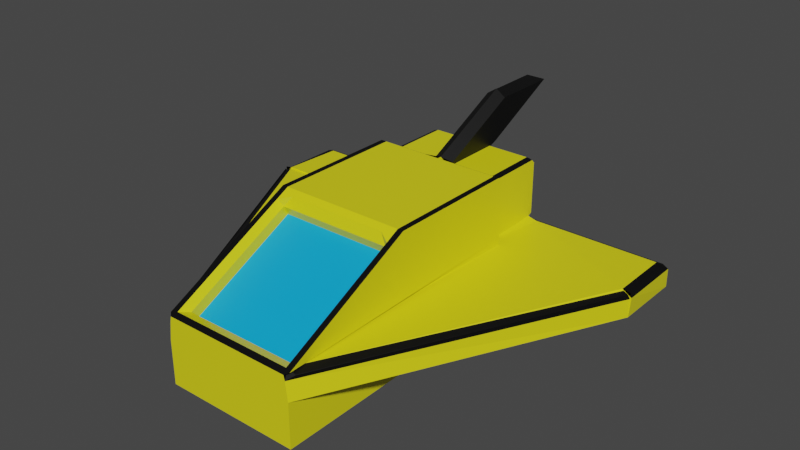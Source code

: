 # Source: player.blend  (saved by Blender 2.93.20; exported with 4.5.12 LTS)
import bpy
from mathutils import Matrix  # noqa: F401  (used for matrix-valued properties, if any)

bpy.ops.wm.read_factory_settings(use_empty=True)
scene = bpy.context.scene
scene.name = 'Scene'

# ---- collections
col_collection = bpy.data.collections.new('Collection'); scene.collection.children.link(col_collection)

# ---- materials (node trees are filled in below, after node groups)
mat_material = bpy.data.materials.new('Material')
mat_material.alpha_threshold = 0.0
mat_material.use_transparent_shadow = False
mat_material.line_color = (0.0, 0.0, 0.0, 1.0)
mat_material_001 = bpy.data.materials.new('Material.001')
mat_material_001.use_transparent_shadow = False
mat_material_002 = bpy.data.materials.new('Material.002')
mat_material_002.use_transparent_shadow = False

# ---- material node trees
mat_material.use_nodes = True; mat_material.node_tree.nodes.clear()
_N = mat_material.node_tree.nodes; _L = mat_material.node_tree.links
n0 = _N.new('ShaderNodeOutputMaterial'); n0.name = 'Material Output'; n0.location = (300, 300)
n1 = _N.new('ShaderNodeBsdfPrincipled'); n1.name = 'Principled BSDF'; n1.location = (10, 300)
n1.distribution = 'GGX'
n1.subsurface_method = 'BURLEY'
n1.inputs[0].default_value = (0.8, 0.7405, 0.009745, 1.0)
n1.inputs[2].default_value = 0.4
n1.inputs[3].default_value = 1.45
n1.inputs[27].default_value = (0.0, 0.0, 0.0, 1.0)
n1.inputs[28].default_value = 1.0
_L.new(n1.outputs[0], n0.inputs[0])
n0.is_active_output = True
mat_material_001.use_nodes = True; mat_material_001.node_tree.nodes.clear()
_N = mat_material_001.node_tree.nodes; _L = mat_material_001.node_tree.links
n0 = _N.new('ShaderNodeBsdfPrincipled'); n0.name = 'Principled BSDF'; n0.location = (10, 300)
n0.distribution = 'GGX'
n0.subsurface_method = 'BURLEY'
n0.inputs[0].default_value = (0.001336, 0.3772, 0.8, 1.0)
n0.inputs[3].default_value = 1.45
n0.inputs[27].default_value = (0.0, 0.0, 0.0, 1.0)
n0.inputs[28].default_value = 1.0
n1 = _N.new('ShaderNodeOutputMaterial'); n1.name = 'Material Output'; n1.location = (300, 300)
_L.new(n0.outputs[0], n1.inputs[0])
n1.is_active_output = True
mat_material_002.use_nodes = True; mat_material_002.node_tree.nodes.clear()
_N = mat_material_002.node_tree.nodes; _L = mat_material_002.node_tree.links
n0 = _N.new('ShaderNodeBsdfPrincipled'); n0.name = 'Principled BSDF'; n0.location = (10, 300)
n0.distribution = 'GGX'
n0.subsurface_method = 'BURLEY'
n0.inputs[0].default_value = (0.0, 0.0, 0.0, 1.0)
n0.inputs[3].default_value = 1.45
n0.inputs[27].default_value = (0.0, 0.0, 0.0, 1.0)
n0.inputs[28].default_value = 1.0
n1 = _N.new('ShaderNodeOutputMaterial'); n1.name = 'Material Output'; n1.location = (300, 300)
_L.new(n0.outputs[0], n1.inputs[0])
n1.is_active_output = True

# ---- world
world_world = bpy.data.worlds.new('World'); scene.world = world_world
world_world.use_nodes = True; world_world.node_tree.nodes.clear()
_N = world_world.node_tree.nodes; _L = world_world.node_tree.links
n0 = _N.new('ShaderNodeOutputWorld'); n0.name = 'World Output'; n0.location = (300, 300)
n1 = _N.new('ShaderNodeBackground'); n1.name = 'Background'; n1.location = (10, 300)
n1.inputs[0].default_value = (0.05088, 0.05088, 0.05088, 1.0)
_L.new(n1.outputs[0], n0.inputs[0])
n0.is_active_output = True
world_world.color = (0.05088, 0.05088, 0.05088)
world_world.use_sun_shadow = False
world_world.sun_shadow_jitter_overblur = 0.0

# ---- meshes
me_cube = bpy.data.meshes.new('Cube')
me_cube.from_pydata([(1.0, 1.0, -1.0), (1.0, -1.0, 1.0), (1.0, -3.0, -1.0), (-1.0, 1.0, -1.0), (-1.0, -1.0, 1.0), (-1.0, -3.0, -1.0), (1.0, 1.0, 0.0), (-1.0, 1.0, 0.0), (0.0, 1.0, -1.0), (0.0, -1.0, 1.0), (0.0, -3.0, -1.0), (0.0, -3.0, 0.0), (0.85, -3.0, -1.0), (0.85, 1.0, 0.0), (0.85, 1.0, -1.0), (0.85, -3.0, 0.0), (-0.85, 1.0, -1.0), (-0.85, -3.0, 0.0), (-0.85, -3.0, -1.0), (-0.85, 1.0, 0.0), (-1.0, -1.2, 0.9), (1.0, 1.0, 0.9), (1.0, -1.2, 0.9), (-1.0, 1.0, 0.9), (0.1478, 2.252, 1.526), (1.0, 1.0, -0.35), (1.0, -3.0, -0.35), (-1.0, 1.0, -0.35), (-1.0, -3.0, -0.35), (0.0, -3.0, -0.85), (0.0, 1.0, -0.85), (0.85, -3.0, -0.85), (0.85, 1.0, -0.85), (-0.85, 1.0, -0.85), (-0.85, -3.0, -0.85), (0.0, 2.0, 0.0), (0.0, 2.252, 1.626), (1.0, 2.0, -0.35), (-1.0, 2.0, -0.35), (0.0, 2.0, -0.85), (0.85, 2.0, -0.85), (-0.85, 2.0, -0.85), (3.0, 1.0, -0.35), (3.0, 1.0, -0.35), (3.0, 2.0, -0.35), (-3.0, 1.0, -0.35), (-3.0, 1.0, -0.35), (-3.0, 2.0, -0.35), (0.1478, 1.0, 0.9), (-0.1478, 1.0, 0.9), (0.0, 1.0, 0.9999), (0.0, 2.0, 0.7522), (-0.1478, 2.252, 1.526), (0.0, 3.252, 1.378), (-0.1478, 3.252, 1.526), (0.1478, 3.252, 1.526), (1.0, 1.0, 0.09079), (1.0, -2.818, 0.09079), (-1.0, 1.0, 0.09079), (0.85, 1.0, 0.09079), (-0.85, 1.0, 0.09079), (-1.0, -2.818, 0.09079), (0.85, 2.0, 0.09079), (-0.85, 2.0, 0.09079), (0.0, -1.082, 0.6637), (-0.85, -1.082, 0.6637), (0.85, -1.082, 0.6637), (0.0, -2.7, -0.1455), (0.85, -2.7, -0.1455), (-0.85, -2.7, -0.1455), (0.85, 1.0, 0.9), (0.7365, -1.0, 1.0), (0.9135, -1.0, 1.0), (-0.9135, -1.0, 1.0), (-0.7365, -1.0, 1.0), (-0.85, 1.0, 0.9), (0.0, -1.149, 0.7985), (0.0, -1.098, 0.9508), (0.7365, -1.098, 0.9508), (0.85, -1.149, 0.7985), (0.9135, -1.2, 0.9), (-0.9135, -1.2, 0.9), (-0.85, -1.149, 0.7985), (-0.7365, -1.098, 0.9508), (0.0, -2.768, -0.01076), (0.0, -2.92, 0.04002), (0.85, -2.768, -0.01076), (0.9135, -2.92, 0.04002), (-0.9135, -2.92, 0.04002), (-0.85, -2.768, -0.01076), (0.85, 1.0, 0.87), (0.77, 1.0, 0.9), (0.85, 1.0, 0.9), (0.88, 1.0, 0.9), (-0.77, 1.0, 0.9), (-0.85, 1.0, 0.87), (-0.88, 1.0, 0.9), (-0.85, 1.0, 0.9), (-0.949, -3.0, 0.0), (-1.0, -2.954, 0.0228), (1.0, -2.954, 0.0228), (0.949, -3.0, 0.0), (3.0, 1.0, 0.0), (0.799, 2.0, 0.0), (0.85, 2.0, 0.05099), (-0.85, 2.0, 0.05099), (-0.799, 2.0, 0.0), (-3.0, 1.0, 0.0), (-1.027, -2.887, -0.02453), (-0.9, -2.88, 0.01861), (-1.027, -2.89, -0.02617), (-0.9656, -3.0, -0.07663), (1.027, -2.89, -0.02617), (0.9656, -3.0, -0.07663), (1.027, -2.887, -0.02453), (0.9, -2.88, 0.01861), (2.975, 1.035, -0.02617), (3.021, 1.0, -0.06491), (2.974, 1.035, -0.02482), (2.885, 1.0, 0.02119), (0.8851, 1.974, -0.02482), (0.85, 1.935, 0.02119), (0.8851, 1.975, -0.02617), (0.8213, 2.016, -0.07015), (1.0, 1.914, 0.0), (1.035, 1.974, -0.02482), (0.9649, 1.974, -0.02482), (1.035, 1.975, -0.02617), (1.0, 2.0, -0.08609), (0.9649, 1.975, -0.02617), (-0.8851, 1.975, -0.02617), (-0.8213, 2.016, -0.07015), (-0.8851, 1.974, -0.02482), (-0.85, 1.935, 0.0), (-0.9649, 1.974, -0.02482), (-1.035, 1.974, -0.02482), (-1.0, 1.914, 0.0), (-0.9649, 1.975, -0.02617), (-1.0, 2.0, -0.08609), (-1.035, 1.975, -0.02617), (2.9, 1.0, 0.0), (2.984, 0.9688, -0.0351), (3.0, 1.0, -0.08609), (2.984, 0.9686, -0.01589), (2.931, 1.974, -0.02482), (2.864, 1.914, 0.0), (2.974, 1.931, -0.02482), (3.0, 2.0, -0.08609), (2.932, 1.975, -0.02617), (2.975, 1.932, -0.02617), (-3.0, 1.0, -0.08609), (-2.984, 0.9686, -0.01589), (-2.984, 0.9688, -0.0351), (-2.9, 1.0, 0.0), (-2.974, 1.035, -0.02482), (-2.885, 1.0, 0.02119), (-2.975, 1.035, -0.02617), (-3.0, 1.0, -0.06491), (-2.974, 1.931, -0.02482), (-2.864, 1.914, 0.0), (-2.931, 1.974, -0.02482), (-3.0, 2.0, -0.08609), (-2.975, 1.932, -0.02617), (-2.932, 1.975, -0.02617), (1.0, 1.0, 0.9669), (1.0, 0.9369, 1.0), (-1.0, 0.9369, 1.0), (-1.0, 1.0, 0.9669), (0.0, 1.0, 0.9669), (0.0, 0.9369, 1.0), (0.7741, 1.0, 0.9669), (0.7365, 0.9369, 1.0), (0.9135, 0.9369, 1.0), (0.8925, 1.0, 0.9669), (-0.8925, 1.0, 0.9669), (-0.9135, 0.9369, 1.0), (-0.7365, 0.9369, 1.0), (-0.7741, 1.0, 0.9669), (-0.09837, 2.02, 0.8506), (-0.1478, 1.928, 0.9), (-0.1478, 2.063, 0.9313), (0.1478, 1.928, 0.9), (0.09837, 2.02, 0.8506), (0.1478, 2.063, 0.9313), (0.761, 2.02, 0.8506), (0.77, 1.928, 0.9), (0.85, 2.0, 0.8171), (0.85, 1.951, 0.87), (-0.85, 1.951, 0.87), (-0.85, 2.0, 0.8171), (-0.761, 2.02, 0.8506), (-0.77, 1.928, 0.9)], [], [(77, 9, 74, 83), (170, 173, 70), (23, 167, 174, 75, 97, 96), (14, 0, 2, 12), (93, 92, 70, 173, 164, 21), (94, 97, 75, 177, 168, 50, 49), (155, 157, 107), (180, 179, 49, 52, 54), (45, 150, 153, 107, 157, 46), (109, 99, 61, 58, 7), (31, 15, 11, 29), (25, 32, 40, 37), (58, 23, 96, 95, 60), (16, 8, 10, 18), (22, 1, 72, 80), (78, 71, 9, 77), (188, 95, 94, 191), (81, 73, 4, 20), (26, 113, 101, 15, 31), (169, 176, 74, 9), (8, 14, 12, 10), (3, 16, 18, 5), (76, 82, 65, 64), (32, 30, 39, 40), (29, 11, 17, 34), (131, 133, 105, 106), (20, 4, 166, 167, 23), (57, 22, 80, 87), (48, 50, 168, 170, 70, 92, 91), (125, 144, 148, 127), (86, 79, 66, 68), (124, 6, 119, 145), (33, 27, 38, 41), (35, 51, 182, 184, 186, 62, 104, 103), (56, 21, 22, 57), (61, 20, 23, 58), (82, 89, 69, 65), (10, 29, 34, 18), (3, 27, 33, 16), (8, 30, 32, 14), (2, 26, 31, 12), (16, 33, 30, 8), (12, 31, 29, 10), (18, 34, 28, 5), (5, 28, 27, 3), (0, 25, 26, 2), (14, 32, 25, 0), (48, 181, 183, 55, 24), (139, 163, 160, 135), (59, 13, 121, 104, 62), (7, 19, 133, 136), (24, 52, 36), (41, 131, 106, 35, 39), (106, 105, 63, 189, 190, 178, 51, 35), (25, 37, 44, 42), (40, 123, 128, 37), (138, 38, 47, 161), (30, 33, 41, 39), (42, 117, 102, 140, 142, 43), (121, 123, 103, 104), (101, 100, 57, 87, 15), (26, 25, 42, 43), (39, 35, 103, 123, 40), (117, 119, 102), (17, 88, 61, 99, 98), (38, 27, 46, 47), (27, 28, 45, 46), (34, 17, 98, 111, 28), (50, 48, 24, 36), (49, 50, 36, 52), (90, 187, 185, 91), (59, 90, 93, 21, 56), (54, 55, 53), (24, 55, 54, 52), (183, 182, 51, 53, 55), (48, 91, 185, 181), (94, 49, 179, 191), (171, 169, 9, 71), (19, 60, 63, 105, 133), (28, 111, 150, 45), (6, 56, 57, 100, 115), (13, 59, 56, 6), (84, 86, 68, 67), (6, 115, 140, 102, 119), (7, 58, 60, 19), (89, 84, 67, 69), (67, 64, 65, 69), (68, 66, 64, 67), (88, 81, 20, 61), (79, 76, 64, 66), (15, 87, 85, 11), (11, 85, 88, 17), (171, 71, 72, 172), (175, 73, 74, 176), (78, 79, 80), (81, 82, 83), (174, 177, 75), (71, 78, 80, 72), (73, 81, 83, 74), (77, 83, 82, 76), (78, 77, 76, 79), (79, 86, 87, 80), (81, 88, 89, 82), (86, 84, 85, 87), (84, 89, 88, 85), (21, 164, 165, 1, 22), (90, 91, 92, 93), (94, 95, 96, 97), (60, 95, 188, 189, 63), (90, 59, 62, 186, 187), (175, 166, 4, 73), (151, 110, 108, 152), (112, 143, 141, 114), (116, 149, 146, 118), (120, 126, 129, 122), (134, 132, 130, 137), (154, 158, 162, 156), (7, 136, 159, 155), (13, 6, 124, 121), (38, 138, 131, 41), (117, 42, 44, 147), (37, 128, 147, 44), (113, 26, 43, 142), (46, 157, 161, 47), (109, 7, 155, 107, 153), (113, 115, 100, 101), (124, 125, 126), (127, 128, 129), (134, 135, 136), (137, 138, 139), (144, 145, 146), (147, 148, 149), (158, 159, 160), (161, 162, 163), (108, 110, 111, 109), (112, 114, 115, 113), (116, 118, 119, 117), (120, 122, 123, 121), (130, 132, 133, 131), (154, 156, 157, 155), (134, 137, 139, 135), (138, 161, 163, 139), (162, 158, 160, 163), (159, 136, 135, 160), (121, 124, 126, 120), (125, 127, 129, 126), (128, 123, 122, 129), (136, 133, 132, 134), (131, 138, 137, 130), (117, 147, 149, 116), (148, 144, 146, 149), (145, 119, 118, 146), (124, 145, 144, 125), (147, 128, 127, 148), (113, 142, 143, 112), (142, 140, 141, 143), (140, 115, 114, 141), (155, 159, 158, 154), (161, 157, 156, 162), (153, 150, 151, 152), (150, 111, 110, 151), (109, 153, 152, 108), (109, 111, 98, 99), (171, 172, 173, 170), (175, 176, 177, 174), (164, 173, 172, 165), (169, 171, 170, 168), (168, 177, 176, 169), (174, 167, 166, 175), (165, 172, 72, 1), (178, 179, 180), (181, 182, 183), (190, 189, 188, 191), (186, 184, 185, 187), (184, 182, 181, 185), (178, 190, 191, 179), (51, 178, 180, 54, 53)])
me_cube.polygons.foreach_set('material_index', [0, 0, 0, 0, 0, 0, 2, 2, 0, 0, 0, 0, 0, 0, 2, 0, 2, 2, 0, 0, 0, 0, 0, 0, 0, 2, 0, 2, 0, 2, 0, 0, 0, 0, 0, 0, 0, 0, 0, 0, 0, 0, 0, 0, 0, 0, 0, 2, 2, 0, 0, 2, 0, 0, 0, 0, 0, 0, 0, 2, 2, 0, 0, 2, 2, 0, 0, 0, 2, 2, 2, 0, 2, 2, 2, 0, 0, 0, 0, 0, 0, 0, 0, 0, 0, 0, 1, 1, 2, 0, 2, 2, 0, 0, 0, 0, 0, 0, 0, 0, 0, 0, 0, 0, 0, 0, 2, 2, 0, 0, 2, 2, 2, 2, 2, 2, 2, 0, 0, 0, 0, 0, 0, 0, 0, 2, 2, 2, 2, 2, 2, 2, 2, 2, 2, 2, 2, 2, 2, 2, 2, 2, 2, 2, 2, 2, 2, 2, 2, 2, 2, 2, 2, 2, 2, 2, 2, 2, 2, 2, 2, 2, 2, 2, 2, 2, 2, 2, 2, 2, 2, 2, 2, 2, 2, 2, 2])
_uv = me_cube.uv_layers.new(name='UVMap')
_uv.uv.foreach_set('vector', [0.6188, 0.875, 0.625, 0.875, 0.625, 0.9671, 0.6188, 0.9671, 0.6209, 0.4718, 0.6209, 0.4812, 0.6125, 0.4812, 0.6125, 0.25, 0.6209, 0.25, 0.6209, 0.2593, 0.6125, 0.2688, 0.6125, 0.2688, 0.6125, 0.265, 0.3562, 0.5, 0.375, 0.5, 0.375, 0.75, 0.3562, 0.75, 0.6125, 0.485, 0.6125, 0.4812, 0.6125, 0.4812, 0.6209, 0.4907, 0.6209, 0.5, 0.6125, 0.5, 0.6125, 0.2725, 0.6125, 0.2688, 0.6125, 0.2688, 0.6209, 0.2782, 0.6209, 0.375, 0.625, 0.375, 0.6125, 0.3565, 0.5, 0.2144, 0.5, 0.3182, 0.5, 0.0, 0.6125, 0.3565, 0.6125, 0.3565, 0.6125, 0.3565, 0.6125, 0.3565, 0.6125, 0.3565, 0.3938, 0.25, 0.4819, 0.02935, 0.5, 0.0, 0.5, 0.0, 0.489, 0.01163, 0.3938, 0.25, 0.5023, 0.005155, 0.5029, 0.0, 0.5113, 0.0, 0.5113, 0.25, 0.5, 0.25, 0.3938, 0.7688, 0.5, 0.7688, 0.5, 0.875, 0.3938, 0.875, 0.3938, 0.5, 0.3938, 0.4812, 0.3938, 0.4812, 0.3938, 0.5, 0.5113, 0.25, 0.6125, 0.25, 0.6125, 0.265, 0.6087, 0.2688, 0.5113, 0.2688, 0.1437, 0.5, 0.25, 0.5, 0.25, 0.75, 0.1437, 0.75, 0.6125, 0.75, 0.625, 0.75, 0.625, 0.7546, 0.6125, 0.7546, 0.6188, 0.7829, 0.625, 0.7829, 0.625, 0.875, 0.6188, 0.875, 0.6087, 0.2688, 0.6087, 0.2688, 0.6125, 0.2725, 0.6125, 0.2725, 0.6125, 0.9954, 0.625, 0.9954, 0.625, 1.0, 0.6125, 1.0, 0.3937, 0.75, 0.4858, 0.7543, 0.5, 0.7564, 0.5, 0.7688, 0.3938, 0.7688, 0.75, 0.5041, 0.8421, 0.5041, 0.8421, 0.75, 0.75, 0.75, 0.25, 0.5, 0.3562, 0.5, 0.3562, 0.75, 0.25, 0.75, 0.125, 0.5, 0.1437, 0.5, 0.1437, 0.75, 0.125, 0.75, 0.6125, 0.875, 0.6125, 0.9813, 0.6125, 0.9813, 0.6125, 0.875, 0.3938, 0.4812, 0.3938, 0.375, 0.3938, 0.375, 0.3938, 0.4812, 0.3938, 0.875, 0.5, 0.875, 0.5, 0.9812, 0.3938, 0.9812, 0.4912, 0.2722, 0.5, 0.2679, 0.5064, 0.2688, 0.5, 0.2751, 0.6125, 0.0, 0.625, 0.0, 0.625, 0.2459, 0.6209, 0.25, 0.6125, 0.25, 0.5113, 0.75, 0.6125, 0.75, 0.6125, 0.7546, 0.505, 0.7546, 0.6125, 0.3935, 0.625, 0.375, 0.6209, 0.375, 0.6209, 0.4718, 0.6125, 0.4812, 0.6125, 0.4812, 0.6125, 0.4775, 0.4969, 0.5, 0.4969, 0.5, 0.4967, 0.5, 0.4967, 0.5, 0.5113, 0.7687, 0.6125, 0.7687, 0.6125, 0.7687, 0.5113, 0.7687, 0.5, 0.5, 0.5, 0.5, 0.5, 0.5, 0.5, 0.5, 0.3938, 0.2688, 0.3938, 0.25, 0.3938, 0.25, 0.3938, 0.2688, 0.5, 0.375, 0.594, 0.375, 0.6063, 0.3873, 0.6063, 0.4738, 0.6021, 0.4812, 0.5113, 0.4812, 0.5064, 0.4812, 0.5, 0.4749, 0.5113, 0.5, 0.6125, 0.5, 0.6125, 0.75, 0.5113, 0.75, 0.5113, 0.0, 0.6125, 0.0, 0.6125, 0.25, 0.5113, 0.25, 0.6125, 0.9813, 0.5113, 0.9812, 0.5113, 0.9812, 0.6125, 0.9813, 0.375, 0.875, 0.3938, 0.875, 0.3938, 0.9812, 0.375, 0.9812, 0.375, 0.25, 0.3938, 0.25, 0.3938, 0.2688, 0.375, 0.2688, 0.375, 0.375, 0.3938, 0.375, 0.3938, 0.4812, 0.375, 0.4812, 0.375, 0.75, 0.3937, 0.75, 0.3938, 0.7688, 0.375, 0.7688, 0.375, 0.2688, 0.3938, 0.2688, 0.3938, 0.375, 0.375, 0.375, 0.375, 0.7688, 0.3938, 0.7688, 0.3938, 0.875, 0.375, 0.875, 0.375, 0.9812, 0.3938, 0.9812, 0.3938, 1.0, 0.375, 1.0, 0.375, 0.0, 0.3938, 0.0, 0.3938, 0.25, 0.375, 0.25, 0.375, 0.5, 0.3938, 0.5, 0.3937, 0.75, 0.375, 0.75, 0.375, 0.4812, 0.3938, 0.4812, 0.3938, 0.5, 0.375, 0.5, 0.6125, 0.3935, 0.6125, 0.3935, 0.6125, 0.3935, 0.6125, 0.3935, 0.6125, 0.3935, 0.4967, 0.25, 0.4967, 0.25, 0.4969, 0.25, 0.4969, 0.25, 0.5113, 0.4812, 0.5, 0.4812, 0.5026, 0.4812, 0.5064, 0.4812, 0.5113, 0.4812, 0.5, 0.25, 0.5, 0.2688, 0.5, 0.2688, 0.5, 0.25, 0.6125, 0.3935, 0.6125, 0.3565, 0.625, 0.375, 0.3938, 0.2688, 0.4912, 0.2723, 0.5, 0.2751, 0.5, 0.375, 0.3938, 0.375, 0.5, 0.2751, 0.5064, 0.2688, 0.5113, 0.2688, 0.6021, 0.2688, 0.6063, 0.2762, 0.6063, 0.3627, 0.594, 0.375, 0.5, 0.375, 0.3938, 0.5, 0.3938, 0.5, 0.3938, 0.5, 0.3938, 0.5, 0.3938, 0.4812, 0.4955, 0.4777, 0.4819, 0.5, 0.3938, 0.5, 0.4819, 0.25, 0.3938, 0.25, 0.3938, 0.25, 0.4819, 0.25, 0.3938, 0.375, 0.3938, 0.2688, 0.3938, 0.2688, 0.3938, 0.375, 0.3937, 0.75, -4.768e-06, 1.907e-06, 0.5, 0.5, 0.5, 0.5, 0.4819, 0.5293, 0.3937, 0.75, 0.5019, 0.4827, 0.4982, 0.4778, 0.5, 0.4749, 0.5064, 0.4812, 0.5, 0.7564, 0.5029, 0.75, 0.5113, 0.75, 0.505, 0.7546, 0.5, 0.7688, 0.3937, 0.75, 0.3938, 0.5, 0.3938, 0.5, 0.3937, 0.75, 0.3938, 0.375, 0.5, 0.375, 0.5, 0.4749, 0.4912, 0.4777, 0.3938, 0.4812, 0.4919, 0.5, 0.5026, 0.5, 0.5, 0.5, 0.5, 0.9812, 0.505, 0.9954, 0.5113, 1.0, 0.5029, 1.0, 0.5, 0.9936, 0.3938, 0.25, 0.3938, 0.25, 0.3938, 0.25, 0.3938, 0.25, 0.3938, 0.25, 0.3938, 0.0, 0.3938, 0.0, 0.3938, 0.25, 0.3938, 0.9812, 0.5, 0.9812, 0.5, 0.9936, 0.4858, 0.9957, 0.3938, 1.0, 0.625, 0.375, 0.6125, 0.3935, 0.6125, 0.3935, 0.625, 0.375, 0.6125, 0.3565, 0.625, 0.375, 0.625, 0.375, 0.6125, 0.3565, 0.6087, 0.4812, 0.6087, 0.4812, 0.6125, 0.4775, 0.6125, 0.4775, 0.5113, 0.4812, 0.6087, 0.4812, 0.6125, 0.485, 0.6125, 0.5, 0.5113, 0.5, 0.6125, 0.3565, 0.6125, 0.3935, 0.594, 0.375, 0.6125, 0.3935, 0.6125, 0.3935, 0.6125, 0.3565, 0.6125, 0.3565, 0.6125, 0.3935, 0.6063, 0.3873, 0.594, 0.375, 0.594, 0.375, 0.6125, 0.3935, 0.6125, 0.3935, 0.6125, 0.4775, 0.6125, 0.4775, 0.6125, 0.3935, 0.6125, 0.2725, 0.6125, 0.3565, 0.6125, 0.3565, 0.6125, 0.2725, 0.6579, 0.5041, 0.75, 0.5041, 0.75, 0.75, 0.6579, 0.75, 0.5, 0.2688, 0.5113, 0.2688, 0.5113, 0.2688, 0.5064, 0.2688, 0.5, 0.2688, 0.3938, 1.0, 0.4851, 1.0, 0.4819, 1.0, 0.3938, 1.0, 0.5, 0.5, 0.5113, 0.5, 0.5113, 0.75, 0.5029, 0.75, 0.5023, 0.7448, 0.5, 0.4812, 0.5113, 0.4812, 0.5113, 0.5, 0.5, 0.5, 0.5113, 0.875, 0.5113, 0.7687, 0.5113, 0.7687, 0.5113, 0.875, 0.5, 0.5, 0.5, 0.7425, 0.5, 0.5, 0.5, 0.5, 0.5, 0.5, 0.5, 0.25, 0.5113, 0.25, 0.5113, 0.2688, 0.5, 0.2688, 0.5113, 0.9812, 0.5113, 0.875, 0.5113, 0.875, 0.5113, 0.9812, 0.5113, 0.875, 0.6125, 0.875, 0.6125, 0.9813, 0.5113, 0.9812, 0.5113, 0.7687, 0.6125, 0.7687, 0.6125, 0.875, 0.5113, 0.875, 0.505, 0.9954, 0.6125, 0.9954, 0.6125, 1.0, 0.5113, 1.0, 0.6125, 0.7687, 0.6125, 0.875, 0.6125, 0.875, 0.6125, 0.7687, 0.5, 0.7688, 0.505, 0.7546, 0.505, 0.875, 0.5, 0.875, 0.5, 0.875, 0.505, 0.875, 0.505, 0.9954, 0.5, 0.9812, 0.6579, 0.5041, 0.6579, 0.75, 0.6296, 0.75, 0.6296, 0.5041, 0.8704, 0.5041, 0.8704, 0.75, 0.8421, 0.75, 0.8421, 0.5041, 0.6188, 0.7829, 0.6125, 0.7687, 0.6125, 0.7546, 0.6125, 0.9954, 0.6125, 0.9813, 0.6188, 0.9671, 0.6209, 0.2593, 0.6209, 0.2688, 0.6125, 0.2688, 0.625, 0.7829, 0.6188, 0.7829, 0.6125, 0.7546, 0.625, 0.7546, 0.625, 0.9954, 0.6125, 0.9954, 0.6188, 0.9671, 0.625, 0.9671, 0.6188, 0.875, 0.6188, 0.9671, 0.6125, 0.9813, 0.6125, 0.875, 0.6188, 0.7829, 0.6188, 0.875, 0.6125, 0.875, 0.6125, 0.7687, 0.6125, 0.7687, 0.5113, 0.7687, 0.505, 0.7546, 0.6125, 0.7546, 0.6125, 0.9954, 0.505, 0.9954, 0.5113, 0.9812, 0.6125, 0.9813, 0.5113, 0.7687, 0.5113, 0.875, 0.505, 0.875, 0.505, 0.7546, 0.5113, 0.875, 0.5113, 0.9812, 0.505, 0.9954, 0.505, 0.875, 0.6125, 0.5, 0.6209, 0.5, 0.625, 0.5041, 0.625, 0.75, 0.6125, 0.75, 0.6087, 0.4812, 0.6125, 0.4812, 0.6125, 0.4812, 0.6125, 0.485, 0.6125, 0.2725, 0.6125, 0.2688, 0.6125, 0.265, 0.6125, 0.2688, 0.5113, 0.2688, 0.6087, 0.2688, 0.6087, 0.2688, 0.6021, 0.2688, 0.5113, 0.2688, 0.6087, 0.4812, 0.5113, 0.4812, 0.5113, 0.4812, 0.6021, 0.4812, 0.6087, 0.4812, 0.8704, 0.5041, 0.875, 0.5041, 0.875, 0.75, 0.8704, 0.75, 0.498, 1.0, 0.4967, 1.0, 0.4969, 1.0, 0.4956, 1.0, 0.4967, 0.746, 0.498, 0.5799, 0.4956, 0.6721, 0.4969, 0.7457, 0.4967, 0.5, 0.4967, 0.5, 0.4969, 0.5, 0.4969, 0.5, 0.4969, 0.4856, 0.4969, 0.4956, 0.4967, 0.4956, 0.4967, 0.4856, 0.4969, 0.2544, 0.4969, 0.2644, 0.4967, 0.2644, 0.4967, 0.2544, 0.4969, 0.25, 0.4969, 0.25, 0.4967, 0.25, 0.4967, 0.25, 0.5, 0.25, 0.5, 0.25, 0.5, 0.25, 0.5, 0.25, 0.5, 0.4812, 0.5, 0.5, 0.5, 0.5, 0.5, 0.4812, 0.3938, 0.25, 0.4819, 0.25, 0.4955, 0.2723, 0.3938, 0.2688, 0.489, 0.5, 0.3938, 0.5, 0.3938, 0.5, 0.4819, 0.5, 0.3938, 0.5, 0.4819, 0.5, 0.4819, 0.5, 0.3938, 0.5, 0.4851, 0.75, 0.3937, 0.75, 0.3937, 0.75, 0.4819, 0.75, 0.3938, 0.25, 0.489, 0.25, 0.4819, 0.25, 0.3938, 0.25, 0.5, 0.007473, 0.5, 0.25, 0.5, 0.25, 0.5, 0.0, 0.5, 0.0, 0.4915, 0.7503, 0.5025, 0.7494, 0.5029, 0.75, 0.5, 0.7564, 0.5, 0.5, 0.4969, 0.5, 0.4969, 0.4956, 0.4967, 0.5, 0.4819, 0.5, 0.4967, 0.4956, 0.4969, 0.2544, 0.4969, 0.25, 0.5, 0.25, 0.4967, 0.2544, 0.4819, 0.25, 0.4967, 0.25, 0.4969, 0.5, 0.5, 0.5, 0.4969, 0.5, 0.4819, 0.5, 0.4967, 0.5, 0.4967, 0.5, 0.4969, 0.25, 0.5, 0.25, 0.4969, 0.25, 0.4819, 0.25, 0.4967, 0.25, 0.4967, 0.25, 0.4969, 1.0, 0.4967, 1.0, 0.4922, 1.0, 0.5012, 1.0, 0.4967, 0.746, 0.4969, 0.7457, 0.5, 0.7429, 0.4936, 0.75, 0.4967, 0.5, 0.4969, 0.5, 0.5026, 0.5, 0.4919, 0.5, 0.4969, 0.4856, 0.4967, 0.4856, 0.4936, 0.4812, 0.5, 0.4812, 0.4967, 0.2644, 0.4969, 0.2644, 0.5, 0.2679, 0.4912, 0.2722, 0.4969, 0.25, 0.4967, 0.25, 0.4936, 0.25, 0.5, 0.25, 0.4969, 0.2544, 0.4967, 0.2544, 0.4967, 0.25, 0.4969, 0.25, 0.4819, 0.25, 0.4819, 0.25, 0.4967, 0.25, 0.4967, 0.25, 0.4967, 0.25, 0.4969, 0.25, 0.4969, 0.25, 0.4967, 0.25, 0.5, 0.25, 0.5, 0.25, 0.4969, 0.25, 0.4969, 0.25, 0.5, 0.4812, 0.5, 0.5, 0.4969, 0.4956, 0.4969, 0.4856, 0.4969, 0.5, 0.4967, 0.5, 0.4967, 0.4956, 0.4969, 0.4956, 0.4819, 0.5, 0.4955, 0.4777, 0.4967, 0.4856, 0.4967, 0.4956, 0.5, 0.25, 0.5, 0.2688, 0.4969, 0.2644, 0.4969, 0.2544, 0.4955, 0.2723, 0.4819, 0.25, 0.4967, 0.2544, 0.4967, 0.2644, 0.489, 0.5, 0.4819, 0.5, 0.4967, 0.5, 0.4967, 0.5, 0.4967, 0.5, 0.4969, 0.5, 0.4969, 0.5, 0.4967, 0.5, 0.5, 0.5, 0.5, 0.5, 0.4969, 0.5, 0.4969, 0.5, 0.5, 0.5, 0.5, 0.5, 0.4969, 0.5, 0.4969, 0.5, 0.4819, 0.5, 0.4819, 0.5, 0.4967, 0.5, 0.4967, 0.5, 0.4851, 0.75, 0.4819, 0.75, 0.498, 0.5799, 0.4967, 0.746, 0.4936, 0.75, 0.5, 0.5, 0.4956, 0.6721, 0.498, 0.5799, 0.5, 0.5, 0.5, 0.7425, 0.4969, 0.7457, 0.4956, 0.6721, 0.5, 0.25, 0.5, 0.25, 0.4969, 0.25, 0.4969, 0.25, 0.4819, 0.25, 0.489, 0.25, 0.4967, 0.25, 0.4967, 0.25, 0.5, 1.0, 0.4936, 1.0, 0.498, 1.0, 0.4956, 1.0, 0.4819, 1.0, 0.4851, 1.0, 0.4967, 1.0, 0.498, 1.0, 0.5, 1.0, 0.5, 1.0, 0.4956, 1.0, 0.4969, 1.0, 0.5012, 1.0, 0.4922, 1.0, 0.5, 1.0, 0.5, 1.0, 0.625, 0.4671, 0.625, 0.4812, 0.6209, 0.4812, 0.6209, 0.4718, 0.625, 0.2546, 0.625, 0.2688, 0.6209, 0.2688, 0.6209, 0.2593, 0.6209, 0.5, 0.6209, 0.4907, 0.625, 0.4954, 0.625, 0.5, 0.625, 0.375, 0.625, 0.4671, 0.6209, 0.4718, 0.6209, 0.375, 0.6209, 0.375, 0.6209, 0.2782, 0.625, 0.2829, 0.625, 0.375, 0.6209, 0.2593, 0.6209, 0.25, 0.625, 0.25, 0.625, 0.2546, 0.625, 0.5041, 0.6296, 0.5041, 0.6296, 0.75, 0.625, 0.75, 0.6063, 0.3627, 0.6125, 0.3565, 0.6125, 0.3565, 0.6125, 0.3935, 0.6125, 0.3868, 0.6125, 0.3935, 0.6063, 0.2762, 0.6021, 0.2688, 0.6087, 0.2688, 0.6125, 0.2725, 0.6021, 0.4812, 0.6063, 0.4738, 0.6125, 0.4775, 0.6087, 0.4812, 0.6063, 0.4738, 0.6063, 0.3873, 0.6125, 0.3935, 0.6125, 0.4775, 0.6063, 0.3627, 0.6063, 0.2762, 0.6125, 0.2725, 0.6125, 0.3565, 0.594, 0.375, 0.6063, 0.3627, 0.6125, 0.3565, 0.6125, 0.3565, 0.594, 0.375])
me_cube.materials.append(mat_material)
me_cube.materials.append(mat_material_001)
me_cube.materials.append(mat_material_002)
me_cube.use_remesh_preserve_volume = False
me_cube.use_remesh_preserve_attributes = False
me_cube.use_mirror_vertex_groups = False
me_cube.update()

# ---- objects
ob_cube = bpy.data.objects.new('Cube', me_cube)

# ---- transforms, parenting, visibility, modifiers, constraints
ob_cube.location = (0.0, 0.0, 0.0)
ob_cube.lock_rotations_4d = False
ob_cube.empty_display_type = 'ARROWS'
ob_cube.lineart.crease_threshold = 0.0

# ---- collection membership
col_collection.objects.link(ob_cube)

# ---- scene / render settings (as saved in the file)
scene.frame_start = 1; scene.frame_end = 250; scene.frame_set(1)
scene.render.engine = 'BLENDER_EEVEE_NEXT'
scene.cycles.use_denoising = False
scene.cycles.samples = 128
scene.cycles.sampling_pattern = 'TABULATED_SOBOL'
scene.cycles.use_adaptive_sampling = False
scene.cycles.use_light_tree = False
scene.view_settings.view_transform = 'Filmic'
bpy.context.view_layer.update()

# ---- added for rendering (the .blend has no active camera and no usable light): camera, sun
cam_auto = bpy.data.cameras.new('AutoCamera')
cam_auto.lens = 50.0
cam_auto.sensor_width = 36.0
cam_auto.clip_end = 1000.0
ob_auto_camera = bpy.data.objects.new('AutoCamera', cam_auto)
scene.collection.objects.link(ob_auto_camera)
ob_auto_camera.location = (8.40115, -9.94257, 7.02547)
ob_auto_camera.rotation_euler = (1.09748, -7.21219e-08, 0.694738)
scene.camera = ob_auto_camera
light_auto_sun = bpy.data.lights.new('AutoSun', 'SUN')
light_auto_sun.energy = 3.0
light_auto_sun.angle = 0.0523599
ob_auto_sun = bpy.data.objects.new('AutoSun', light_auto_sun)
scene.collection.objects.link(ob_auto_sun)
ob_auto_sun.rotation_euler = (0.872665, 0.174533, 0.523599)
bpy.context.view_layer.update()
